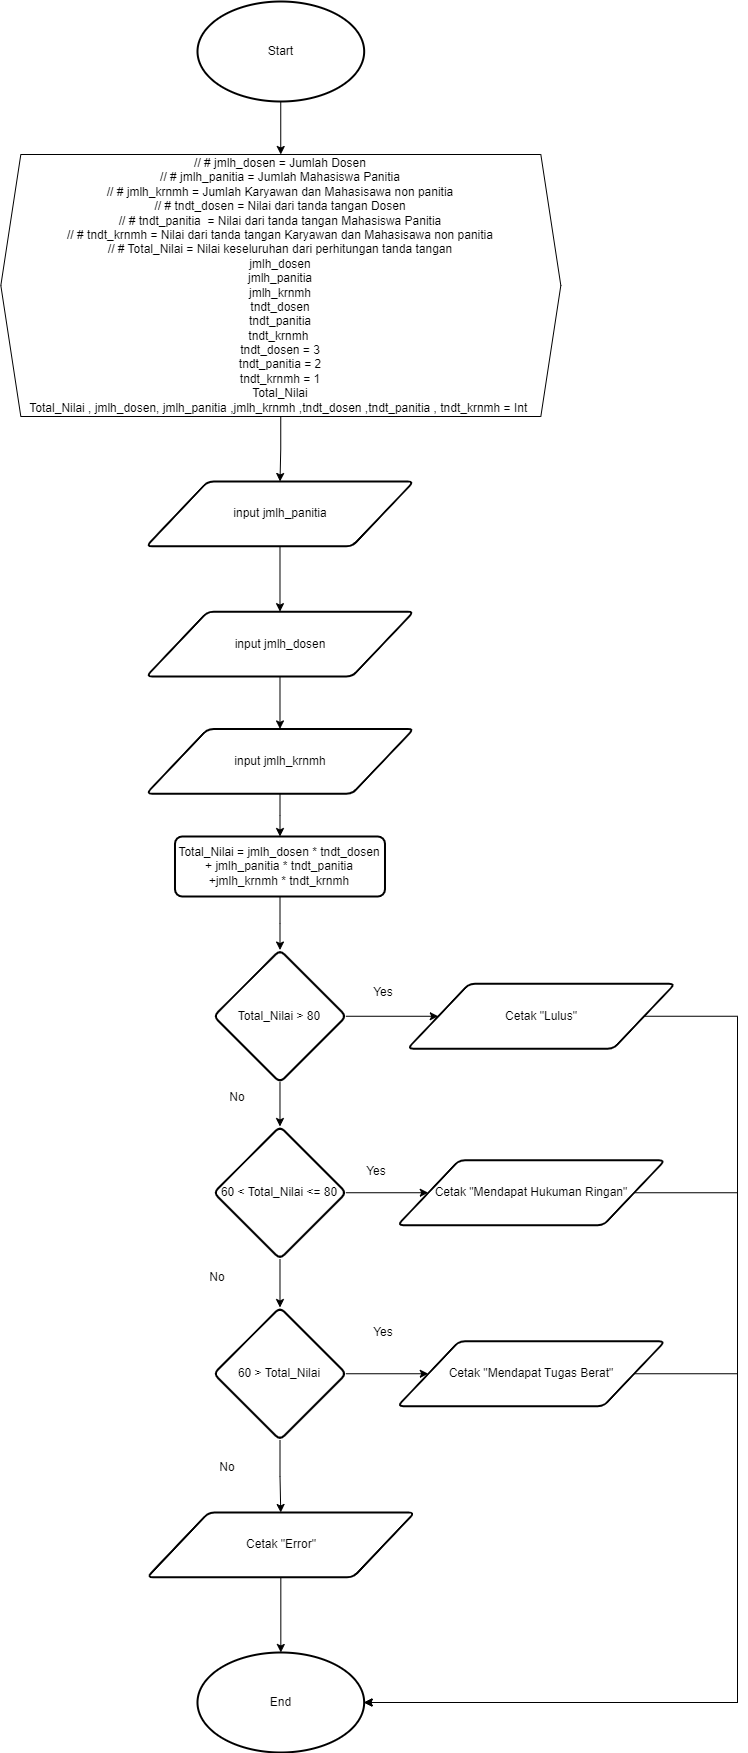

The diagram above was exported from draw.io. Its source (the exported page's mxGraphModel, read from the mxfile embedded in the PNG):
<mxGraphModel dx="-430" dy="2450" grid="1" gridSize="10" guides="1" tooltips="1" connect="1" arrows="1" fold="1" page="1" pageScale="1" pageWidth="850" pageHeight="1100" math="0" shadow="0">
  <root>
    <mxCell id="0" />
    <mxCell id="1" parent="0" />
    <mxCell id="J7VLUFmdpi5UqC1Cil7V-26" value="Yes" style="text;html=1;strokeColor=none;fillColor=none;align=center;verticalAlign=middle;whiteSpace=wrap;rounded=0;" vertex="1" parent="1">
      <mxGeometry x="2466.24" y="871" width="60" height="30" as="geometry" />
    </mxCell>
    <mxCell id="J7VLUFmdpi5UqC1Cil7V-27" value="No" style="text;html=1;strokeColor=none;fillColor=none;align=center;verticalAlign=middle;whiteSpace=wrap;rounded=0;" vertex="1" parent="1">
      <mxGeometry x="2320" y="976" width="60" height="30" as="geometry" />
    </mxCell>
    <mxCell id="J7VLUFmdpi5UqC1Cil7V-28" value="" style="edgeStyle=orthogonalEdgeStyle;rounded=0;orthogonalLoop=1;jettySize=auto;html=1;" edge="1" parent="1" source="J7VLUFmdpi5UqC1Cil7V-29" target="J7VLUFmdpi5UqC1Cil7V-31">
      <mxGeometry relative="1" as="geometry" />
    </mxCell>
    <mxCell id="J7VLUFmdpi5UqC1Cil7V-29" value="input jmlh_panitia" style="shape=parallelogram;html=1;strokeWidth=2;perimeter=parallelogramPerimeter;whiteSpace=wrap;rounded=1;arcSize=12;size=0.23;" vertex="1" parent="1">
      <mxGeometry x="2258.74" y="375.0000000000001" width="267.5" height="64.85" as="geometry" />
    </mxCell>
    <mxCell id="J7VLUFmdpi5UqC1Cil7V-30" value="" style="edgeStyle=orthogonalEdgeStyle;rounded=0;orthogonalLoop=1;jettySize=auto;html=1;" edge="1" parent="1" source="J7VLUFmdpi5UqC1Cil7V-31" target="J7VLUFmdpi5UqC1Cil7V-33">
      <mxGeometry relative="1" as="geometry" />
    </mxCell>
    <mxCell id="J7VLUFmdpi5UqC1Cil7V-31" value="input jmlh_dosen" style="shape=parallelogram;html=1;strokeWidth=2;perimeter=parallelogramPerimeter;whiteSpace=wrap;rounded=1;arcSize=12;size=0.23;" vertex="1" parent="1">
      <mxGeometry x="2258.74" y="505.1500000000001" width="267.5" height="64.85" as="geometry" />
    </mxCell>
    <mxCell id="J7VLUFmdpi5UqC1Cil7V-32" value="" style="edgeStyle=orthogonalEdgeStyle;rounded=0;orthogonalLoop=1;jettySize=auto;html=1;" edge="1" parent="1" source="J7VLUFmdpi5UqC1Cil7V-33" target="J7VLUFmdpi5UqC1Cil7V-39">
      <mxGeometry relative="1" as="geometry" />
    </mxCell>
    <mxCell id="J7VLUFmdpi5UqC1Cil7V-33" value="input jmlh_krnmh" style="shape=parallelogram;html=1;strokeWidth=2;perimeter=parallelogramPerimeter;whiteSpace=wrap;rounded=1;arcSize=12;size=0.23;" vertex="1" parent="1">
      <mxGeometry x="2258.74" y="622.4300000000001" width="267.5" height="64.85" as="geometry" />
    </mxCell>
    <mxCell id="J7VLUFmdpi5UqC1Cil7V-34" value="" style="edgeStyle=orthogonalEdgeStyle;rounded=0;orthogonalLoop=1;jettySize=auto;html=1;" edge="1" parent="1" source="J7VLUFmdpi5UqC1Cil7V-35" target="J7VLUFmdpi5UqC1Cil7V-37">
      <mxGeometry relative="1" as="geometry" />
    </mxCell>
    <mxCell id="J7VLUFmdpi5UqC1Cil7V-35" value="Start" style="strokeWidth=2;html=1;shape=mxgraph.flowchart.start_1;whiteSpace=wrap;" vertex="1" parent="1">
      <mxGeometry x="2310" y="-105" width="166.67" height="100" as="geometry" />
    </mxCell>
    <mxCell id="J7VLUFmdpi5UqC1Cil7V-36" value="" style="edgeStyle=orthogonalEdgeStyle;rounded=0;orthogonalLoop=1;jettySize=auto;html=1;" edge="1" parent="1" source="J7VLUFmdpi5UqC1Cil7V-37" target="J7VLUFmdpi5UqC1Cil7V-29">
      <mxGeometry relative="1" as="geometry" />
    </mxCell>
    <mxCell id="J7VLUFmdpi5UqC1Cil7V-37" value="// # jmlh_dosen = Jumlah Dosen&lt;br&gt;// # jmlh_panitia = Jumlah Mahasiswa Panitia&lt;br&gt;// # jmlh_krnmh = Jumlah Karyawan dan Mahasisawa non panitia&lt;br&gt;// # tndt_dosen = Nilai dari tanda tangan Dosen&lt;br&gt;// # tndt_panitia &amp;nbsp;= Nilai dari tanda tangan Mahasiswa Panitia&lt;br&gt;// # tndt_krnmh&amp;nbsp;= Nilai dari tanda tangan Karyawan dan Mahasisawa non panitia&lt;br&gt;// # Total_Nilai = Nilai keseluruhan dari perhitungan tanda tangan&lt;br&gt;jmlh_dosen&lt;br&gt;jmlh_panitia&lt;br&gt;jmlh_krnmh&lt;br&gt;tndt_dosen&lt;br&gt;tndt_panitia&lt;br&gt;tndt_krnmh&amp;nbsp;&lt;br&gt;tndt_dosen = 3&lt;br&gt;tndt_panitia = 2&lt;br&gt;tndt_krnmh = 1&lt;br&gt;Total_Nilai&lt;br&gt;Total_Nilai , jmlh_dosen, jmlh_panitia ,jmlh_krnmh ,tndt_dosen ,tndt_panitia , tndt_krnmh = Int&amp;nbsp;" style="shape=hexagon;perimeter=hexagonPerimeter2;whiteSpace=wrap;html=1;fixedSize=1;" vertex="1" parent="1">
      <mxGeometry x="2113.33" y="48" width="560" height="262" as="geometry" />
    </mxCell>
    <mxCell id="J7VLUFmdpi5UqC1Cil7V-38" value="" style="edgeStyle=orthogonalEdgeStyle;rounded=0;orthogonalLoop=1;jettySize=auto;html=1;" edge="1" parent="1" source="J7VLUFmdpi5UqC1Cil7V-39" target="J7VLUFmdpi5UqC1Cil7V-42">
      <mxGeometry relative="1" as="geometry" />
    </mxCell>
    <mxCell id="J7VLUFmdpi5UqC1Cil7V-39" value="Total_Nilai = jmlh_dosen * tndt_dosen + jmlh_panitia * tndt_panitia +jmlh_krnmh * tndt_krnmh" style="whiteSpace=wrap;html=1;strokeWidth=2;rounded=1;arcSize=12;" vertex="1" parent="1">
      <mxGeometry x="2287.49" y="730" width="210" height="60" as="geometry" />
    </mxCell>
    <mxCell id="J7VLUFmdpi5UqC1Cil7V-40" value="" style="edgeStyle=orthogonalEdgeStyle;rounded=0;orthogonalLoop=1;jettySize=auto;html=1;" edge="1" parent="1" source="J7VLUFmdpi5UqC1Cil7V-42" target="J7VLUFmdpi5UqC1Cil7V-45">
      <mxGeometry relative="1" as="geometry" />
    </mxCell>
    <mxCell id="J7VLUFmdpi5UqC1Cil7V-41" value="" style="edgeStyle=orthogonalEdgeStyle;rounded=0;orthogonalLoop=1;jettySize=auto;html=1;" edge="1" parent="1" source="J7VLUFmdpi5UqC1Cil7V-42" target="J7VLUFmdpi5UqC1Cil7V-50">
      <mxGeometry relative="1" as="geometry" />
    </mxCell>
    <mxCell id="J7VLUFmdpi5UqC1Cil7V-42" value="Total_Nilai &amp;gt; 80" style="rhombus;whiteSpace=wrap;html=1;strokeWidth=2;rounded=1;arcSize=12;" vertex="1" parent="1">
      <mxGeometry x="2326.24" y="843.51" width="132.49" height="132.49" as="geometry" />
    </mxCell>
    <mxCell id="J7VLUFmdpi5UqC1Cil7V-43" value="" style="edgeStyle=orthogonalEdgeStyle;rounded=0;orthogonalLoop=1;jettySize=auto;html=1;" edge="1" parent="1" source="J7VLUFmdpi5UqC1Cil7V-45" target="J7VLUFmdpi5UqC1Cil7V-48">
      <mxGeometry relative="1" as="geometry" />
    </mxCell>
    <mxCell id="J7VLUFmdpi5UqC1Cil7V-44" value="" style="edgeStyle=orthogonalEdgeStyle;rounded=0;orthogonalLoop=1;jettySize=auto;html=1;" edge="1" parent="1" source="J7VLUFmdpi5UqC1Cil7V-45" target="J7VLUFmdpi5UqC1Cil7V-52">
      <mxGeometry relative="1" as="geometry" />
    </mxCell>
    <mxCell id="J7VLUFmdpi5UqC1Cil7V-45" value="60 &amp;lt; Total_Nilai &amp;lt;= 80" style="rhombus;whiteSpace=wrap;html=1;strokeWidth=2;rounded=1;arcSize=12;" vertex="1" parent="1">
      <mxGeometry x="2326.2400000000002" y="1020" width="132.49" height="132.49" as="geometry" />
    </mxCell>
    <mxCell id="J7VLUFmdpi5UqC1Cil7V-46" value="" style="edgeStyle=orthogonalEdgeStyle;rounded=0;orthogonalLoop=1;jettySize=auto;html=1;" edge="1" parent="1" source="J7VLUFmdpi5UqC1Cil7V-48" target="J7VLUFmdpi5UqC1Cil7V-56">
      <mxGeometry relative="1" as="geometry" />
    </mxCell>
    <mxCell id="J7VLUFmdpi5UqC1Cil7V-47" value="" style="edgeStyle=orthogonalEdgeStyle;rounded=0;orthogonalLoop=1;jettySize=auto;html=1;" edge="1" parent="1" source="J7VLUFmdpi5UqC1Cil7V-48" target="J7VLUFmdpi5UqC1Cil7V-60">
      <mxGeometry relative="1" as="geometry" />
    </mxCell>
    <mxCell id="J7VLUFmdpi5UqC1Cil7V-48" value="60 &amp;gt; Total_Nilai" style="rhombus;whiteSpace=wrap;html=1;strokeWidth=2;rounded=1;arcSize=12;" vertex="1" parent="1">
      <mxGeometry x="2326.2400000000002" y="1201" width="132.49" height="132.49" as="geometry" />
    </mxCell>
    <mxCell id="J7VLUFmdpi5UqC1Cil7V-49" style="edgeStyle=orthogonalEdgeStyle;rounded=0;orthogonalLoop=1;jettySize=auto;html=1;entryX=1;entryY=0.5;entryDx=0;entryDy=0;entryPerimeter=0;" edge="1" parent="1" source="J7VLUFmdpi5UqC1Cil7V-50" target="J7VLUFmdpi5UqC1Cil7V-61">
      <mxGeometry relative="1" as="geometry">
        <Array as="points">
          <mxPoint x="2850" y="910" />
          <mxPoint x="2850" y="1596" />
        </Array>
      </mxGeometry>
    </mxCell>
    <mxCell id="J7VLUFmdpi5UqC1Cil7V-50" value="Cetak &quot;Lulus&quot;" style="shape=parallelogram;html=1;strokeWidth=2;perimeter=parallelogramPerimeter;whiteSpace=wrap;rounded=1;arcSize=12;size=0.23;" vertex="1" parent="1">
      <mxGeometry x="2520" y="877.33" width="267.5" height="64.85" as="geometry" />
    </mxCell>
    <mxCell id="J7VLUFmdpi5UqC1Cil7V-51" style="edgeStyle=orthogonalEdgeStyle;rounded=0;orthogonalLoop=1;jettySize=auto;html=1;entryX=1;entryY=0.5;entryDx=0;entryDy=0;entryPerimeter=0;" edge="1" parent="1" source="J7VLUFmdpi5UqC1Cil7V-52" target="J7VLUFmdpi5UqC1Cil7V-61">
      <mxGeometry relative="1" as="geometry">
        <Array as="points">
          <mxPoint x="2850" y="1086" />
          <mxPoint x="2850" y="1596" />
        </Array>
      </mxGeometry>
    </mxCell>
    <mxCell id="J7VLUFmdpi5UqC1Cil7V-52" value="Cetak &quot;Mendapat Hukuman Ringan&quot;" style="shape=parallelogram;html=1;strokeWidth=2;perimeter=parallelogramPerimeter;whiteSpace=wrap;rounded=1;arcSize=12;size=0.23;" vertex="1" parent="1">
      <mxGeometry x="2510" y="1053.82" width="267.5" height="64.85" as="geometry" />
    </mxCell>
    <mxCell id="J7VLUFmdpi5UqC1Cil7V-53" value="Yes" style="text;html=1;strokeColor=none;fillColor=none;align=center;verticalAlign=middle;whiteSpace=wrap;rounded=0;" vertex="1" parent="1">
      <mxGeometry x="2458.7299999999996" y="1050" width="60" height="30" as="geometry" />
    </mxCell>
    <mxCell id="J7VLUFmdpi5UqC1Cil7V-54" value="Yes" style="text;html=1;strokeColor=none;fillColor=none;align=center;verticalAlign=middle;whiteSpace=wrap;rounded=0;" vertex="1" parent="1">
      <mxGeometry x="2466.24" y="1211" width="60" height="30" as="geometry" />
    </mxCell>
    <mxCell id="J7VLUFmdpi5UqC1Cil7V-55" style="edgeStyle=orthogonalEdgeStyle;rounded=0;orthogonalLoop=1;jettySize=auto;html=1;entryX=1;entryY=0.5;entryDx=0;entryDy=0;entryPerimeter=0;" edge="1" parent="1" source="J7VLUFmdpi5UqC1Cil7V-56" target="J7VLUFmdpi5UqC1Cil7V-61">
      <mxGeometry relative="1" as="geometry">
        <Array as="points">
          <mxPoint x="2850" y="1267" />
          <mxPoint x="2850" y="1596" />
        </Array>
      </mxGeometry>
    </mxCell>
    <mxCell id="J7VLUFmdpi5UqC1Cil7V-56" value="Cetak &quot;Mendapat Tugas Berat&quot;" style="shape=parallelogram;html=1;strokeWidth=2;perimeter=parallelogramPerimeter;whiteSpace=wrap;rounded=1;arcSize=12;size=0.23;" vertex="1" parent="1">
      <mxGeometry x="2510" y="1234.82" width="267.5" height="64.85" as="geometry" />
    </mxCell>
    <mxCell id="J7VLUFmdpi5UqC1Cil7V-57" value="No" style="text;html=1;strokeColor=none;fillColor=none;align=center;verticalAlign=middle;whiteSpace=wrap;rounded=0;" vertex="1" parent="1">
      <mxGeometry x="2300" y="1156" width="60" height="30" as="geometry" />
    </mxCell>
    <mxCell id="J7VLUFmdpi5UqC1Cil7V-58" value="No" style="text;html=1;strokeColor=none;fillColor=none;align=center;verticalAlign=middle;whiteSpace=wrap;rounded=0;" vertex="1" parent="1">
      <mxGeometry x="2310" y="1346" width="60" height="30" as="geometry" />
    </mxCell>
    <mxCell id="J7VLUFmdpi5UqC1Cil7V-59" value="" style="edgeStyle=orthogonalEdgeStyle;rounded=0;orthogonalLoop=1;jettySize=auto;html=1;" edge="1" parent="1" source="J7VLUFmdpi5UqC1Cil7V-60" target="J7VLUFmdpi5UqC1Cil7V-61">
      <mxGeometry relative="1" as="geometry" />
    </mxCell>
    <mxCell id="J7VLUFmdpi5UqC1Cil7V-60" value="Cetak &quot;Error&quot;" style="shape=parallelogram;html=1;strokeWidth=2;perimeter=parallelogramPerimeter;whiteSpace=wrap;rounded=1;arcSize=12;size=0.23;" vertex="1" parent="1">
      <mxGeometry x="2259.58" y="1406" width="267.5" height="64.85" as="geometry" />
    </mxCell>
    <mxCell id="J7VLUFmdpi5UqC1Cil7V-61" value="End" style="strokeWidth=2;html=1;shape=mxgraph.flowchart.start_1;whiteSpace=wrap;" vertex="1" parent="1">
      <mxGeometry x="2309.99" y="1546" width="166.67" height="100" as="geometry" />
    </mxCell>
  </root>
</mxGraphModel>